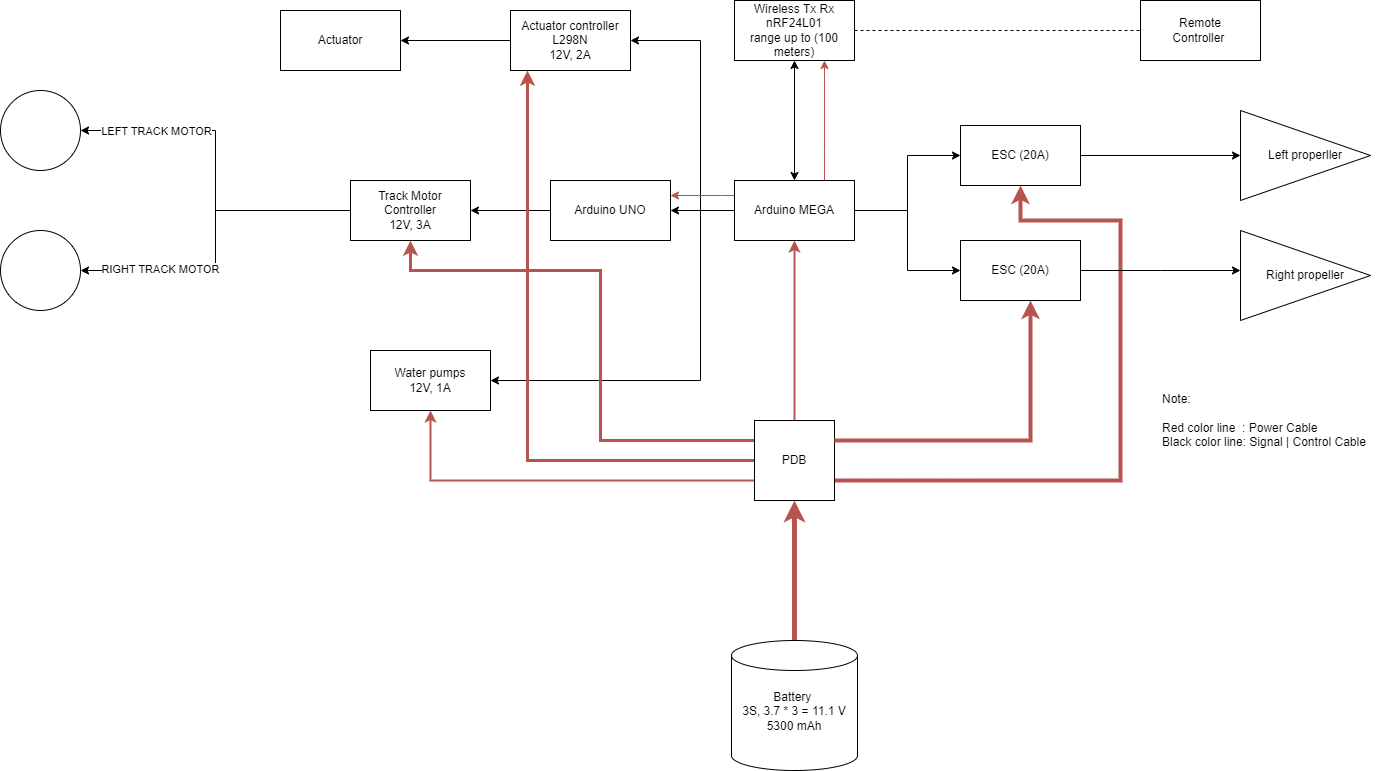

The diagram above was exported from draw.io. Its source (the exported page's mxGraphModel, read from the mxfile embedded in the PNG):
<mxGraphModel dx="1877" dy="618" grid="1" gridSize="10" guides="1" tooltips="1" connect="1" arrows="1" fold="1" page="1" pageScale="1" pageWidth="827" pageHeight="1169" math="0" shadow="0">
  <root>
    <mxCell id="0" />
    <mxCell id="1" parent="0" />
    <mxCell id="7i2ZvnCS0LDgRbsH4VU_-8" style="edgeStyle=orthogonalEdgeStyle;rounded=0;orthogonalLoop=1;jettySize=auto;html=1;entryX=0.5;entryY=0;entryDx=0;entryDy=0;startArrow=classic;startFill=1;" parent="1" source="7i2ZvnCS0LDgRbsH4VU_-5" target="7i2ZvnCS0LDgRbsH4VU_-7" edge="1">
      <mxGeometry relative="1" as="geometry" />
    </mxCell>
    <mxCell id="7i2ZvnCS0LDgRbsH4VU_-5" value="Wireless Tx Rx&lt;div&gt;nRF24L01 &lt;br&gt;range up to (100 meters)&lt;/div&gt;" style="rounded=0;whiteSpace=wrap;html=1;" parent="1" vertex="1">
      <mxGeometry x="294" y="40" width="120" height="60" as="geometry" />
    </mxCell>
    <mxCell id="7i2ZvnCS0LDgRbsH4VU_-6" value="Remote&lt;br&gt;Controller&amp;nbsp;" style="rounded=0;whiteSpace=wrap;html=1;" parent="1" vertex="1">
      <mxGeometry x="700" y="40" width="120" height="60" as="geometry" />
    </mxCell>
    <mxCell id="7i2ZvnCS0LDgRbsH4VU_-31" style="edgeStyle=orthogonalEdgeStyle;rounded=0;orthogonalLoop=1;jettySize=auto;html=1;entryX=1;entryY=0.5;entryDx=0;entryDy=0;" parent="1" source="JuAvGMvPe-BZ7LzUvZdu-1" target="7i2ZvnCS0LDgRbsH4VU_-30" edge="1">
      <mxGeometry relative="1" as="geometry" />
    </mxCell>
    <mxCell id="7i2ZvnCS0LDgRbsH4VU_-42" style="edgeStyle=orthogonalEdgeStyle;rounded=0;orthogonalLoop=1;jettySize=auto;html=1;entryX=1;entryY=0.5;entryDx=0;entryDy=0;" parent="1" source="7i2ZvnCS0LDgRbsH4VU_-7" target="7i2ZvnCS0LDgRbsH4VU_-41" edge="1">
      <mxGeometry relative="1" as="geometry">
        <Array as="points">
          <mxPoint x="260" y="250" />
          <mxPoint x="260" y="80" />
        </Array>
      </mxGeometry>
    </mxCell>
    <mxCell id="izxr2NZ0y61cS5bRJ8dU-11" style="edgeStyle=orthogonalEdgeStyle;rounded=0;orthogonalLoop=1;jettySize=auto;html=1;entryX=0;entryY=0.5;entryDx=0;entryDy=0;" parent="1" source="7i2ZvnCS0LDgRbsH4VU_-7" target="06zfM2p2942qrEPfFfKD-1" edge="1">
      <mxGeometry relative="1" as="geometry" />
    </mxCell>
    <mxCell id="izxr2NZ0y61cS5bRJ8dU-12" style="edgeStyle=orthogonalEdgeStyle;rounded=0;orthogonalLoop=1;jettySize=auto;html=1;entryX=0;entryY=0.5;entryDx=0;entryDy=0;" parent="1" source="7i2ZvnCS0LDgRbsH4VU_-7" target="izxr2NZ0y61cS5bRJ8dU-9" edge="1">
      <mxGeometry relative="1" as="geometry" />
    </mxCell>
    <mxCell id="izxr2NZ0y61cS5bRJ8dU-21" style="edgeStyle=orthogonalEdgeStyle;rounded=0;orthogonalLoop=1;jettySize=auto;html=1;entryX=1;entryY=0.5;entryDx=0;entryDy=0;" parent="1" source="7i2ZvnCS0LDgRbsH4VU_-7" target="izxr2NZ0y61cS5bRJ8dU-19" edge="1">
      <mxGeometry relative="1" as="geometry">
        <Array as="points">
          <mxPoint x="260" y="250" />
          <mxPoint x="260" y="420" />
        </Array>
      </mxGeometry>
    </mxCell>
    <mxCell id="izxr2NZ0y61cS5bRJ8dU-23" style="edgeStyle=orthogonalEdgeStyle;rounded=0;orthogonalLoop=1;jettySize=auto;html=1;entryX=0.75;entryY=1;entryDx=0;entryDy=0;fillColor=#f8cecc;strokeColor=#b85450;" parent="1" source="7i2ZvnCS0LDgRbsH4VU_-7" target="7i2ZvnCS0LDgRbsH4VU_-5" edge="1">
      <mxGeometry relative="1" as="geometry">
        <Array as="points">
          <mxPoint x="384" y="190" />
          <mxPoint x="384" y="190" />
        </Array>
      </mxGeometry>
    </mxCell>
    <mxCell id="JuAvGMvPe-BZ7LzUvZdu-12" style="edgeStyle=orthogonalEdgeStyle;rounded=0;orthogonalLoop=1;jettySize=auto;html=1;entryX=1;entryY=0.25;entryDx=0;entryDy=0;fillColor=#f8cecc;strokeColor=#b85450;" edge="1" parent="1" source="7i2ZvnCS0LDgRbsH4VU_-7" target="JuAvGMvPe-BZ7LzUvZdu-1">
      <mxGeometry relative="1" as="geometry">
        <Array as="points">
          <mxPoint x="280" y="235" />
          <mxPoint x="280" y="235" />
        </Array>
      </mxGeometry>
    </mxCell>
    <mxCell id="7i2ZvnCS0LDgRbsH4VU_-7" value="Arduino MEGA" style="whiteSpace=wrap;html=1;" parent="1" vertex="1">
      <mxGeometry x="294" y="220" width="120" height="60" as="geometry" />
    </mxCell>
    <mxCell id="7i2ZvnCS0LDgRbsH4VU_-10" value="Left properller" style="triangle;whiteSpace=wrap;html=1;align=center;" parent="1" vertex="1">
      <mxGeometry x="800" y="150" width="130" height="90" as="geometry" />
    </mxCell>
    <mxCell id="7i2ZvnCS0LDgRbsH4VU_-22" value="" style="endArrow=none;dashed=1;html=1;rounded=0;entryX=0;entryY=0.5;entryDx=0;entryDy=0;exitX=1;exitY=0.5;exitDx=0;exitDy=0;" parent="1" source="7i2ZvnCS0LDgRbsH4VU_-5" target="7i2ZvnCS0LDgRbsH4VU_-6" edge="1">
      <mxGeometry width="50" height="50" relative="1" as="geometry">
        <mxPoint x="390" y="130" as="sourcePoint" />
        <mxPoint x="440" y="80" as="targetPoint" />
      </mxGeometry>
    </mxCell>
    <mxCell id="izxr2NZ0y61cS5bRJ8dU-2" style="edgeStyle=orthogonalEdgeStyle;rounded=0;orthogonalLoop=1;jettySize=auto;html=1;entryX=0.5;entryY=1;entryDx=0;entryDy=0;strokeWidth=5;fillColor=#f8cecc;strokeColor=#b85450;" parent="1" source="7i2ZvnCS0LDgRbsH4VU_-23" target="izxr2NZ0y61cS5bRJ8dU-1" edge="1">
      <mxGeometry relative="1" as="geometry" />
    </mxCell>
    <mxCell id="7i2ZvnCS0LDgRbsH4VU_-23" value="Battery&amp;nbsp;&lt;br&gt;3S, 3.7 * 3 = 11.1 V&lt;div&gt;5300 mAh&lt;br&gt;&lt;div&gt;&lt;br&gt;&lt;/div&gt;&lt;/div&gt;" style="shape=cylinder3;whiteSpace=wrap;html=1;boundedLbl=1;backgroundOutline=1;size=15;" parent="1" vertex="1">
      <mxGeometry x="291" y="680" width="126" height="130" as="geometry" />
    </mxCell>
    <mxCell id="JuAvGMvPe-BZ7LzUvZdu-5" style="edgeStyle=orthogonalEdgeStyle;rounded=0;orthogonalLoop=1;jettySize=auto;html=1;entryX=1;entryY=0.5;entryDx=0;entryDy=0;" edge="1" parent="1" source="7i2ZvnCS0LDgRbsH4VU_-30" target="wnOGGF072oRt_V9wZp1O-1">
      <mxGeometry relative="1" as="geometry" />
    </mxCell>
    <mxCell id="JuAvGMvPe-BZ7LzUvZdu-10" value="LEFT TRACK MOTOR" style="edgeLabel;html=1;align=center;verticalAlign=middle;resizable=0;points=[];" vertex="1" connectable="0" parent="JuAvGMvPe-BZ7LzUvZdu-5">
      <mxGeometry x="0.5714" relative="1" as="geometry">
        <mxPoint as="offset" />
      </mxGeometry>
    </mxCell>
    <mxCell id="JuAvGMvPe-BZ7LzUvZdu-6" style="edgeStyle=orthogonalEdgeStyle;rounded=0;orthogonalLoop=1;jettySize=auto;html=1;entryX=1;entryY=0.5;entryDx=0;entryDy=0;" edge="1" parent="1" source="7i2ZvnCS0LDgRbsH4VU_-30" target="wnOGGF072oRt_V9wZp1O-2">
      <mxGeometry relative="1" as="geometry" />
    </mxCell>
    <mxCell id="JuAvGMvPe-BZ7LzUvZdu-11" value="RIGHT TRACK MOTOR" style="edgeLabel;html=1;align=center;verticalAlign=middle;resizable=0;points=[];" vertex="1" connectable="0" parent="JuAvGMvPe-BZ7LzUvZdu-6">
      <mxGeometry x="0.5212" y="-2" relative="1" as="geometry">
        <mxPoint as="offset" />
      </mxGeometry>
    </mxCell>
    <mxCell id="7i2ZvnCS0LDgRbsH4VU_-30" value="Track Motor Controller&lt;br&gt;12V, 3A" style="whiteSpace=wrap;html=1;" parent="1" vertex="1">
      <mxGeometry x="-90" y="220" width="120" height="60" as="geometry" />
    </mxCell>
    <mxCell id="7i2ZvnCS0LDgRbsH4VU_-44" style="edgeStyle=orthogonalEdgeStyle;rounded=0;orthogonalLoop=1;jettySize=auto;html=1;entryX=1;entryY=0.5;entryDx=0;entryDy=0;" parent="1" source="7i2ZvnCS0LDgRbsH4VU_-41" target="7i2ZvnCS0LDgRbsH4VU_-43" edge="1">
      <mxGeometry relative="1" as="geometry" />
    </mxCell>
    <mxCell id="7i2ZvnCS0LDgRbsH4VU_-41" value="Actuator controller&lt;br&gt;L298N&lt;br&gt;12V, 2A" style="rounded=0;whiteSpace=wrap;html=1;" parent="1" vertex="1">
      <mxGeometry x="70" y="50" width="120" height="60" as="geometry" />
    </mxCell>
    <mxCell id="7i2ZvnCS0LDgRbsH4VU_-43" value="Actuator" style="rounded=0;whiteSpace=wrap;html=1;" parent="1" vertex="1">
      <mxGeometry x="-160" y="50" width="120" height="60" as="geometry" />
    </mxCell>
    <mxCell id="izxr2NZ0y61cS5bRJ8dU-7" style="edgeStyle=orthogonalEdgeStyle;rounded=0;orthogonalLoop=1;jettySize=auto;html=1;entryX=0;entryY=0.5;entryDx=0;entryDy=0;" parent="1" source="06zfM2p2942qrEPfFfKD-1" target="7i2ZvnCS0LDgRbsH4VU_-10" edge="1">
      <mxGeometry relative="1" as="geometry" />
    </mxCell>
    <mxCell id="06zfM2p2942qrEPfFfKD-1" value="ESC (20A)" style="rounded=0;whiteSpace=wrap;html=1;" parent="1" vertex="1">
      <mxGeometry x="520" y="165" width="120" height="60" as="geometry" />
    </mxCell>
    <mxCell id="wnOGGF072oRt_V9wZp1O-1" value="" style="ellipse;whiteSpace=wrap;html=1;aspect=fixed;" parent="1" vertex="1">
      <mxGeometry x="-440" y="130" width="80" height="80" as="geometry" />
    </mxCell>
    <mxCell id="wnOGGF072oRt_V9wZp1O-2" value="" style="ellipse;whiteSpace=wrap;html=1;aspect=fixed;" parent="1" vertex="1">
      <mxGeometry x="-440" y="270" width="80" height="80" as="geometry" />
    </mxCell>
    <mxCell id="izxr2NZ0y61cS5bRJ8dU-3" style="edgeStyle=orthogonalEdgeStyle;rounded=0;orthogonalLoop=1;jettySize=auto;html=1;entryX=0.5;entryY=1;entryDx=0;entryDy=0;fillColor=#f8cecc;strokeColor=#b85450;strokeWidth=2;" parent="1" source="izxr2NZ0y61cS5bRJ8dU-1" target="7i2ZvnCS0LDgRbsH4VU_-7" edge="1">
      <mxGeometry relative="1" as="geometry" />
    </mxCell>
    <mxCell id="izxr2NZ0y61cS5bRJ8dU-13" style="edgeStyle=orthogonalEdgeStyle;rounded=0;orthogonalLoop=1;jettySize=auto;html=1;entryX=0.5;entryY=1;entryDx=0;entryDy=0;strokeWidth=4;fillColor=#f8cecc;strokeColor=#b85450;" parent="1" source="izxr2NZ0y61cS5bRJ8dU-1" target="06zfM2p2942qrEPfFfKD-1" edge="1">
      <mxGeometry relative="1" as="geometry">
        <Array as="points">
          <mxPoint x="680" y="520" />
          <mxPoint x="680" y="260" />
          <mxPoint x="580" y="260" />
        </Array>
      </mxGeometry>
    </mxCell>
    <mxCell id="izxr2NZ0y61cS5bRJ8dU-17" style="edgeStyle=orthogonalEdgeStyle;rounded=0;orthogonalLoop=1;jettySize=auto;html=1;entryX=0.5;entryY=1;entryDx=0;entryDy=0;strokeWidth=3;fillColor=#f8cecc;strokeColor=#b85450;" parent="1" source="izxr2NZ0y61cS5bRJ8dU-1" target="7i2ZvnCS0LDgRbsH4VU_-30" edge="1">
      <mxGeometry relative="1" as="geometry">
        <Array as="points">
          <mxPoint x="160" y="480" />
          <mxPoint x="160" y="310" />
          <mxPoint x="-30" y="310" />
        </Array>
      </mxGeometry>
    </mxCell>
    <mxCell id="izxr2NZ0y61cS5bRJ8dU-18" style="edgeStyle=orthogonalEdgeStyle;rounded=0;orthogonalLoop=1;jettySize=auto;html=1;strokeWidth=3;fillColor=#f8cecc;strokeColor=#b85450;exitX=0;exitY=0.5;exitDx=0;exitDy=0;" parent="1" source="izxr2NZ0y61cS5bRJ8dU-1" edge="1">
      <mxGeometry relative="1" as="geometry">
        <mxPoint x="310" y="500" as="sourcePoint" />
        <mxPoint x="87" y="110" as="targetPoint" />
        <Array as="points">
          <mxPoint x="87" y="500" />
        </Array>
      </mxGeometry>
    </mxCell>
    <mxCell id="izxr2NZ0y61cS5bRJ8dU-22" style="edgeStyle=orthogonalEdgeStyle;rounded=0;orthogonalLoop=1;jettySize=auto;html=1;entryX=0.5;entryY=1;entryDx=0;entryDy=0;fillColor=#f8cecc;strokeColor=#b85450;strokeWidth=2;" parent="1" source="izxr2NZ0y61cS5bRJ8dU-1" target="izxr2NZ0y61cS5bRJ8dU-19" edge="1">
      <mxGeometry relative="1" as="geometry">
        <Array as="points">
          <mxPoint x="-10" y="520" />
        </Array>
      </mxGeometry>
    </mxCell>
    <mxCell id="izxr2NZ0y61cS5bRJ8dU-1" value="PDB" style="whiteSpace=wrap;html=1;aspect=fixed;" parent="1" vertex="1">
      <mxGeometry x="314" y="460" width="80" height="80" as="geometry" />
    </mxCell>
    <mxCell id="izxr2NZ0y61cS5bRJ8dU-10" style="edgeStyle=orthogonalEdgeStyle;rounded=0;orthogonalLoop=1;jettySize=auto;html=1;entryX=0;entryY=0.5;entryDx=0;entryDy=0;" parent="1" source="izxr2NZ0y61cS5bRJ8dU-9" edge="1">
      <mxGeometry relative="1" as="geometry">
        <mxPoint x="800" y="310" as="targetPoint" />
      </mxGeometry>
    </mxCell>
    <mxCell id="izxr2NZ0y61cS5bRJ8dU-9" value="ESC (20A)" style="rounded=0;whiteSpace=wrap;html=1;" parent="1" vertex="1">
      <mxGeometry x="520" y="280" width="120" height="60" as="geometry" />
    </mxCell>
    <mxCell id="izxr2NZ0y61cS5bRJ8dU-15" style="edgeStyle=orthogonalEdgeStyle;rounded=0;orthogonalLoop=1;jettySize=auto;html=1;strokeWidth=4;fillColor=#f8cecc;strokeColor=#b85450;exitX=1;exitY=0.25;exitDx=0;exitDy=0;" parent="1" source="izxr2NZ0y61cS5bRJ8dU-1" edge="1">
      <mxGeometry relative="1" as="geometry">
        <mxPoint x="404" y="510" as="sourcePoint" />
        <mxPoint x="590" y="340" as="targetPoint" />
        <Array as="points">
          <mxPoint x="590" y="480" />
          <mxPoint x="590" y="340" />
        </Array>
      </mxGeometry>
    </mxCell>
    <mxCell id="izxr2NZ0y61cS5bRJ8dU-19" value="Water pumps&lt;div&gt;12V, 1A&lt;/div&gt;" style="whiteSpace=wrap;html=1;" parent="1" vertex="1">
      <mxGeometry x="-70" y="390" width="120" height="60" as="geometry" />
    </mxCell>
    <mxCell id="izxr2NZ0y61cS5bRJ8dU-24" value="Right propeller" style="triangle;whiteSpace=wrap;html=1;align=center;" parent="1" vertex="1">
      <mxGeometry x="800" y="270" width="130" height="90" as="geometry" />
    </mxCell>
    <mxCell id="izxr2NZ0y61cS5bRJ8dU-25" value="&lt;div&gt;Note:&amp;nbsp;&lt;/div&gt;&lt;div&gt;&lt;br&gt;&lt;/div&gt;Red color line&amp;nbsp; : Power Cable&lt;div&gt;Black color line: Signal | Control Cable&lt;/div&gt;" style="text;html=1;align=left;verticalAlign=middle;resizable=0;points=[];autosize=1;strokeColor=none;fillColor=none;" parent="1" vertex="1">
      <mxGeometry x="720" y="425" width="230" height="70" as="geometry" />
    </mxCell>
    <mxCell id="JuAvGMvPe-BZ7LzUvZdu-4" value="" style="edgeStyle=orthogonalEdgeStyle;rounded=0;orthogonalLoop=1;jettySize=auto;html=1;entryX=1;entryY=0.5;entryDx=0;entryDy=0;" edge="1" parent="1" source="7i2ZvnCS0LDgRbsH4VU_-7" target="JuAvGMvPe-BZ7LzUvZdu-1">
      <mxGeometry relative="1" as="geometry">
        <mxPoint x="294" y="250" as="sourcePoint" />
        <mxPoint x="-60" y="310" as="targetPoint" />
      </mxGeometry>
    </mxCell>
    <mxCell id="JuAvGMvPe-BZ7LzUvZdu-1" value="Arduino UNO" style="whiteSpace=wrap;html=1;" vertex="1" parent="1">
      <mxGeometry x="110" y="220" width="120" height="60" as="geometry" />
    </mxCell>
  </root>
</mxGraphModel>